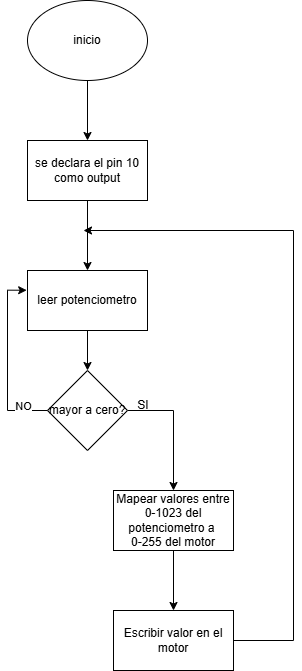

The diagram above was exported from draw.io. Its source (the exported page's mxGraphModel, read from the mxfile embedded in the PNG):
<mxGraphModel dx="1433" dy="1901" grid="1" gridSize="10" guides="1" tooltips="1" connect="1" arrows="1" fold="1" page="1" pageScale="1" pageWidth="827" pageHeight="1169" math="0" shadow="0">
  <root>
    <mxCell id="0" />
    <mxCell id="1" parent="0" />
    <mxCell id="0q5s2NIQGL8eqGcAKfSo-20" edge="1" parent="1" source="0q5s2NIQGL8eqGcAKfSo-1" style="edgeStyle=orthogonalEdgeStyle;rounded=0;orthogonalLoop=1;jettySize=auto;html=1;" target="0q5s2NIQGL8eqGcAKfSo-18">
      <mxGeometry relative="1" as="geometry" />
    </mxCell>
    <mxCell id="0q5s2NIQGL8eqGcAKfSo-1" parent="1" style="ellipse;whiteSpace=wrap;html=1;" value="inicio" vertex="1">
      <mxGeometry height="80" width="120" x="354" y="-70" as="geometry" />
    </mxCell>
    <mxCell id="0q5s2NIQGL8eqGcAKfSo-6" edge="1" parent="1" source="0q5s2NIQGL8eqGcAKfSo-2" style="edgeStyle=orthogonalEdgeStyle;rounded=0;orthogonalLoop=1;jettySize=auto;html=1;entryX=0.5;entryY=0;entryDx=0;entryDy=0;" target="0q5s2NIQGL8eqGcAKfSo-5">
      <mxGeometry relative="1" as="geometry" />
    </mxCell>
    <mxCell id="0q5s2NIQGL8eqGcAKfSo-2" parent="1" style="rounded=0;whiteSpace=wrap;html=1;" value="leer potenciometro" vertex="1">
      <mxGeometry height="60" width="120" x="354" y="200" as="geometry" />
    </mxCell>
    <mxCell id="0q5s2NIQGL8eqGcAKfSo-12" edge="1" parent="1" source="0q5s2NIQGL8eqGcAKfSo-5" style="edgeStyle=orthogonalEdgeStyle;rounded=0;orthogonalLoop=1;jettySize=auto;html=1;exitX=1;exitY=0.5;exitDx=0;exitDy=0;" target="0q5s2NIQGL8eqGcAKfSo-11">
      <mxGeometry relative="1" as="geometry" />
    </mxCell>
    <mxCell id="0q5s2NIQGL8eqGcAKfSo-5" parent="1" style="rhombus;whiteSpace=wrap;html=1;" value="mayor a cero?" vertex="1">
      <mxGeometry height="80" width="80" x="374" y="300" as="geometry" />
    </mxCell>
    <mxCell id="0q5s2NIQGL8eqGcAKfSo-9" edge="1" parent="1" source="0q5s2NIQGL8eqGcAKfSo-5" style="edgeStyle=orthogonalEdgeStyle;rounded=0;orthogonalLoop=1;jettySize=auto;html=1;exitX=0;exitY=0.5;exitDx=0;exitDy=0;entryX=-0.007;entryY=0.329;entryDx=0;entryDy=0;entryPerimeter=0;" target="0q5s2NIQGL8eqGcAKfSo-2">
      <mxGeometry relative="1" as="geometry" />
    </mxCell>
    <mxCell id="0q5s2NIQGL8eqGcAKfSo-10" connectable="0" parent="0q5s2NIQGL8eqGcAKfSo-9" style="edgeLabel;html=1;align=center;verticalAlign=middle;resizable=0;points=[];" value="NO" vertex="1">
      <mxGeometry relative="1" x="-0.7224" y="-5" as="geometry">
        <mxPoint as="offset" />
      </mxGeometry>
    </mxCell>
    <mxCell id="0q5s2NIQGL8eqGcAKfSo-16" edge="1" parent="1" source="0q5s2NIQGL8eqGcAKfSo-11" style="edgeStyle=orthogonalEdgeStyle;rounded=0;orthogonalLoop=1;jettySize=auto;html=1;exitX=0.5;exitY=1;exitDx=0;exitDy=0;entryX=0.5;entryY=0;entryDx=0;entryDy=0;" target="0q5s2NIQGL8eqGcAKfSo-15">
      <mxGeometry relative="1" as="geometry" />
    </mxCell>
    <mxCell id="0q5s2NIQGL8eqGcAKfSo-11" parent="1" style="rounded=0;whiteSpace=wrap;html=1;" value="Mapear valores entre 0-1023 del potenciometro a&amp;nbsp;&lt;div&gt;0-255 del motor&lt;/div&gt;" vertex="1">
      <mxGeometry height="60" width="120" x="440" y="420" as="geometry" />
    </mxCell>
    <mxCell id="0q5s2NIQGL8eqGcAKfSo-13" parent="1" style="text;html=1;whiteSpace=wrap;strokeColor=none;fillColor=none;align=center;verticalAlign=middle;rounded=0;" value="SI" vertex="1">
      <mxGeometry height="30" width="60" x="440" y="320" as="geometry" />
    </mxCell>
    <mxCell id="0q5s2NIQGL8eqGcAKfSo-17" edge="1" parent="1" source="0q5s2NIQGL8eqGcAKfSo-15" style="edgeStyle=orthogonalEdgeStyle;rounded=0;orthogonalLoop=1;jettySize=auto;html=1;">
      <mxGeometry relative="1" as="geometry">
        <Array as="points">
          <mxPoint x="620" y="570" />
          <mxPoint x="620" y="160" />
        </Array>
        <mxPoint x="410" y="160" as="targetPoint" />
      </mxGeometry>
    </mxCell>
    <mxCell id="0q5s2NIQGL8eqGcAKfSo-15" parent="1" style="rounded=0;whiteSpace=wrap;html=1;" value="Escribir valor en el motor" vertex="1">
      <mxGeometry height="60" width="120" x="440" y="540" as="geometry" />
    </mxCell>
    <mxCell id="0q5s2NIQGL8eqGcAKfSo-21" edge="1" parent="1" source="0q5s2NIQGL8eqGcAKfSo-18" style="edgeStyle=orthogonalEdgeStyle;rounded=0;orthogonalLoop=1;jettySize=auto;html=1;exitX=0.5;exitY=1;exitDx=0;exitDy=0;entryX=0.5;entryY=0;entryDx=0;entryDy=0;" target="0q5s2NIQGL8eqGcAKfSo-2">
      <mxGeometry relative="1" as="geometry" />
    </mxCell>
    <mxCell id="0q5s2NIQGL8eqGcAKfSo-18" parent="1" style="rounded=0;whiteSpace=wrap;html=1;" value="se declara el pin 10 como output" vertex="1">
      <mxGeometry height="60" width="120" x="354" y="70" as="geometry" />
    </mxCell>
  </root>
</mxGraphModel>